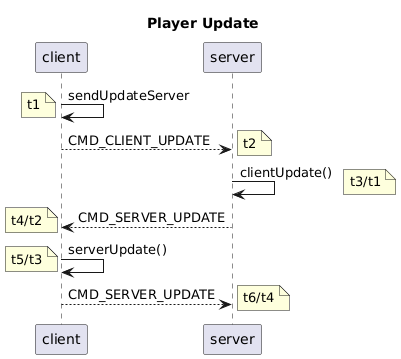

The diagram above was rendered by PlantUML. Its source (embedded in the PNG):
@startuml
title Player Update

client -> client: sendUpdateServer
note left: t1
client --> server: CMD_CLIENT_UPDATE
note right: t2
server -> server: clientUpdate()
note right: t3/t1
server --> client: CMD_SERVER_UPDATE
note left: t4/t2
client -> client: serverUpdate()
note left: t5/t3
client --> server: CMD_SERVER_UPDATE
note right: t6/t4
@enduml